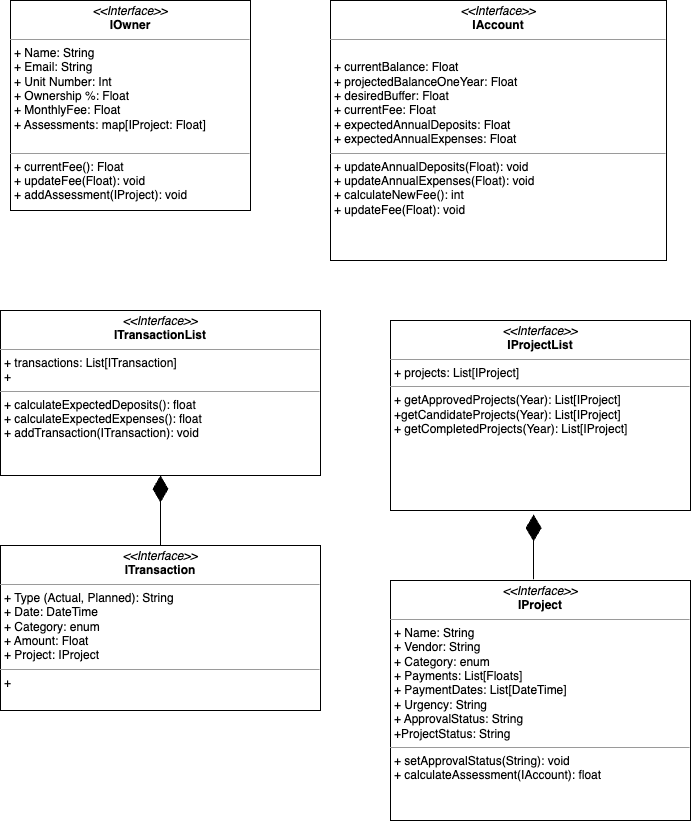

The diagram above was exported from draw.io. Its source (the exported page's mxGraphModel, read from the mxfile embedded in the PNG):
<mxGraphModel dx="818" dy="437" grid="1" gridSize="10" guides="1" tooltips="1" connect="1" arrows="1" fold="1" page="1" pageScale="1" pageWidth="827" pageHeight="1169" math="0" shadow="0">
  <root>
    <mxCell id="0" />
    <mxCell id="1" parent="0" />
    <mxCell id="2" value="&lt;p style=&quot;margin:0px;margin-top:4px;text-align:center;&quot;&gt;&lt;i&gt;&amp;lt;&amp;lt;Interface&amp;gt;&amp;gt;&lt;/i&gt;&lt;br&gt;&lt;b&gt;IOwner&lt;/b&gt;&lt;/p&gt;&lt;hr size=&quot;1&quot;&gt;&lt;p style=&quot;margin:0px;margin-left:4px;&quot;&gt;+ Name: String&lt;/p&gt;&lt;p style=&quot;margin:0px;margin-left:4px;&quot;&gt;+ Email: String&lt;/p&gt;&lt;p style=&quot;margin:0px;margin-left:4px;&quot;&gt;+ Unit Number: Int&lt;br&gt;+ Ownership %: Float&lt;/p&gt;&lt;p style=&quot;margin:0px;margin-left:4px;&quot;&gt;+ MonthlyFee: Float&lt;/p&gt;&lt;p style=&quot;margin:0px;margin-left:4px;&quot;&gt;+ Assessments: map[IProject: Float]&lt;/p&gt;&lt;p style=&quot;margin:0px;margin-left:4px;&quot;&gt;&amp;nbsp;&lt;/p&gt;&lt;hr size=&quot;1&quot;&gt;&lt;p style=&quot;margin:0px;margin-left:4px;&quot;&gt;+ currentFee(): Float&lt;br&gt;&lt;/p&gt;&lt;p style=&quot;margin:0px;margin-left:4px;&quot;&gt;+ updateFee(Float): void&lt;/p&gt;&lt;p style=&quot;margin:0px;margin-left:4px;&quot;&gt;+ addAssessment(IProject): void&lt;/p&gt;" style="verticalAlign=top;align=left;overflow=fill;fontSize=12;fontFamily=Helvetica;html=1;whiteSpace=wrap;" parent="1" vertex="1">
      <mxGeometry x="120" y="40" width="240" height="210" as="geometry" />
    </mxCell>
    <mxCell id="3" value="&lt;p style=&quot;margin:0px;margin-top:4px;text-align:center;&quot;&gt;&lt;i&gt;&amp;lt;&amp;lt;Interface&amp;gt;&amp;gt;&lt;/i&gt;&lt;br&gt;&lt;b&gt;IAccount&lt;/b&gt;&lt;/p&gt;&lt;hr size=&quot;1&quot;&gt;&lt;p style=&quot;margin:0px;margin-left:4px;&quot;&gt;&lt;br&gt;&lt;/p&gt;&lt;p style=&quot;margin:0px;margin-left:4px;&quot;&gt;+ currentBalance: Float&lt;/p&gt;&lt;p style=&quot;margin:0px;margin-left:4px;&quot;&gt;+ projectedBalanceOneYear: Float&lt;/p&gt;&lt;p style=&quot;margin:0px;margin-left:4px;&quot;&gt;+ desiredBuffer: Float&lt;br&gt;+ currentFee: Float&lt;/p&gt;&lt;p style=&quot;margin:0px;margin-left:4px;&quot;&gt;+ expectedAnnualDeposits: Float&lt;/p&gt;&lt;p style=&quot;margin:0px;margin-left:4px;&quot;&gt;+ expectedAnnualExpenses: Float&lt;/p&gt;&lt;hr size=&quot;1&quot;&gt;&lt;p style=&quot;margin:0px;margin-left:4px;&quot;&gt;+ updateAnnualDeposits(Float): void&lt;/p&gt;&lt;p style=&quot;margin:0px;margin-left:4px;&quot;&gt;+ updateAnnualExpenses(Float): void&lt;/p&gt;&lt;p style=&quot;margin:0px;margin-left:4px;&quot;&gt;+ calculateNewFee(): int&lt;/p&gt;&lt;p style=&quot;margin:0px;margin-left:4px;&quot;&gt;+ updateFee(Float): void&lt;/p&gt;&lt;p style=&quot;margin:0px;margin-left:4px;&quot;&gt;&lt;br&gt;&lt;/p&gt;&lt;p style=&quot;margin:0px;margin-left:4px;&quot;&gt;&lt;br&gt;&lt;/p&gt;" style="verticalAlign=top;align=left;overflow=fill;fontSize=12;fontFamily=Helvetica;html=1;whiteSpace=wrap;" parent="1" vertex="1">
      <mxGeometry x="440" y="40" width="336" height="260" as="geometry" />
    </mxCell>
    <mxCell id="5" value="&lt;p style=&quot;margin:0px;margin-top:4px;text-align:center;&quot;&gt;&lt;i&gt;&amp;lt;&amp;lt;Interface&amp;gt;&amp;gt;&lt;/i&gt;&lt;br&gt;&lt;b&gt;ITransaction&lt;/b&gt;&lt;/p&gt;&lt;hr size=&quot;1&quot;&gt;&lt;p style=&quot;margin:0px;margin-left:4px;&quot;&gt;+ Type (Actual, Planned): String&lt;/p&gt;&lt;p style=&quot;margin:0px;margin-left:4px;&quot;&gt;+ Date: DateTime&lt;/p&gt;&lt;p style=&quot;margin:0px;margin-left:4px;&quot;&gt;+ Category: enum&lt;/p&gt;&lt;p style=&quot;margin:0px;margin-left:4px;&quot;&gt;+ Amount: Float&lt;/p&gt;&lt;p style=&quot;margin:0px;margin-left:4px;&quot;&gt;+ Project: IProject&lt;/p&gt;&lt;hr size=&quot;1&quot;&gt;&lt;p style=&quot;margin:0px;margin-left:4px;&quot;&gt;+&lt;br&gt;&lt;/p&gt;" style="verticalAlign=top;align=left;overflow=fill;fontSize=12;fontFamily=Helvetica;html=1;whiteSpace=wrap;" parent="1" vertex="1">
      <mxGeometry x="110" y="585" width="320" height="165" as="geometry" />
    </mxCell>
    <mxCell id="6" value="&lt;p style=&quot;margin:0px;margin-top:4px;text-align:center;&quot;&gt;&lt;i&gt;&amp;lt;&amp;lt;Interface&amp;gt;&amp;gt;&lt;/i&gt;&lt;br&gt;&lt;b&gt;ITransactionList&lt;/b&gt;&lt;/p&gt;&lt;hr size=&quot;1&quot;&gt;&lt;p style=&quot;margin:0px;margin-left:4px;&quot;&gt;+ transactions: List[ITransaction]&lt;/p&gt;&lt;p style=&quot;margin:0px;margin-left:4px;&quot;&gt;+&amp;nbsp;&lt;/p&gt;&lt;hr size=&quot;1&quot;&gt;&lt;p style=&quot;margin:0px;margin-left:4px;&quot;&gt;+ calculateExpectedDeposits(): float&lt;br&gt;&lt;/p&gt;&lt;p style=&quot;margin:0px;margin-left:4px;&quot;&gt;+ calculateExpectedExpenses(): float&lt;/p&gt;&lt;p style=&quot;margin:0px;margin-left:4px;&quot;&gt;+ addTransaction(ITransaction): void&lt;/p&gt;&lt;p style=&quot;margin:0px;margin-left:4px;&quot;&gt;&lt;br&gt;&lt;/p&gt;" style="verticalAlign=top;align=left;overflow=fill;fontSize=12;fontFamily=Helvetica;html=1;whiteSpace=wrap;" parent="1" vertex="1">
      <mxGeometry x="110" y="350" width="320" height="165" as="geometry" />
    </mxCell>
    <mxCell id="7" value="" style="endArrow=diamondThin;endFill=1;endSize=24;html=1;rounded=0;entryX=0.5;entryY=1;entryDx=0;entryDy=0;exitX=0.5;exitY=0;exitDx=0;exitDy=0;" parent="1" source="5" target="6" edge="1">
      <mxGeometry width="160" relative="1" as="geometry">
        <mxPoint x="440" y="410" as="sourcePoint" />
        <mxPoint x="600" y="410" as="targetPoint" />
      </mxGeometry>
    </mxCell>
    <mxCell id="8" value="&lt;p style=&quot;margin:0px;margin-top:4px;text-align:center;&quot;&gt;&lt;i&gt;&amp;lt;&amp;lt;Interface&amp;gt;&amp;gt;&lt;/i&gt;&lt;br&gt;&lt;b&gt;IProject&lt;/b&gt;&lt;/p&gt;&lt;hr size=&quot;1&quot;&gt;&lt;p style=&quot;margin:0px;margin-left:4px;&quot;&gt;+ Name: String&lt;/p&gt;&lt;p style=&quot;margin:0px;margin-left:4px;&quot;&gt;+ Vendor: String&lt;/p&gt;&lt;p style=&quot;margin:0px;margin-left:4px;&quot;&gt;+ Category: enum&lt;/p&gt;&lt;p style=&quot;margin:0px;margin-left:4px;&quot;&gt;+ Payments: List[Floats]&lt;/p&gt;&lt;p style=&quot;margin:0px;margin-left:4px;&quot;&gt;+ PaymentDates: List[DateTime]&lt;/p&gt;&lt;p style=&quot;margin:0px;margin-left:4px;&quot;&gt;+ Urgency: String&lt;/p&gt;&lt;p style=&quot;margin:0px;margin-left:4px;&quot;&gt;+ ApprovalStatus: String&lt;/p&gt;&lt;p style=&quot;margin:0px;margin-left:4px;&quot;&gt;+ProjectStatus: String&lt;/p&gt;&lt;hr size=&quot;1&quot;&gt;&lt;p style=&quot;margin:0px;margin-left:4px;&quot;&gt;+ setApprovalStatus(String): void&lt;/p&gt;&lt;p style=&quot;margin:0px;margin-left:4px;&quot;&gt;+ calculateAssessment(IAccount): float&lt;/p&gt;" style="verticalAlign=top;align=left;overflow=fill;fontSize=12;fontFamily=Helvetica;html=1;whiteSpace=wrap;" parent="1" vertex="1">
      <mxGeometry x="500" y="620" width="300" height="240" as="geometry" />
    </mxCell>
    <mxCell id="9" value="&lt;p style=&quot;margin:0px;margin-top:4px;text-align:center;&quot;&gt;&lt;i&gt;&amp;lt;&amp;lt;Interface&amp;gt;&amp;gt;&lt;/i&gt;&lt;br&gt;&lt;b&gt;IProjectList&lt;/b&gt;&lt;/p&gt;&lt;hr size=&quot;1&quot;&gt;&lt;p style=&quot;margin:0px;margin-left:4px;&quot;&gt;+ projects: List[IProject]&lt;/p&gt;&lt;hr size=&quot;1&quot;&gt;&lt;p style=&quot;margin:0px;margin-left:4px;&quot;&gt;+ getApprovedProjects(Year): List[IProject]&lt;/p&gt;&lt;p style=&quot;margin:0px;margin-left:4px;&quot;&gt;+getCandidateProjects(Year): List[IProject]&lt;/p&gt;&lt;p style=&quot;margin:0px;margin-left:4px;&quot;&gt;+ getCompletedProjects(Year): List[IProject]&lt;/p&gt;" style="verticalAlign=top;align=left;overflow=fill;fontSize=12;fontFamily=Helvetica;html=1;whiteSpace=wrap;" parent="1" vertex="1">
      <mxGeometry x="500" y="360" width="300" height="190" as="geometry" />
    </mxCell>
    <mxCell id="10" value="" style="endArrow=diamondThin;endFill=1;endSize=24;html=1;rounded=0;entryX=0.477;entryY=1.021;entryDx=0;entryDy=0;entryPerimeter=0;exitX=0.477;exitY=-0.005;exitDx=0;exitDy=0;exitPerimeter=0;" parent="1" source="8" target="9" edge="1">
      <mxGeometry width="160" relative="1" as="geometry">
        <mxPoint x="630" y="590" as="sourcePoint" />
        <mxPoint x="620" y="570" as="targetPoint" />
      </mxGeometry>
    </mxCell>
  </root>
</mxGraphModel>